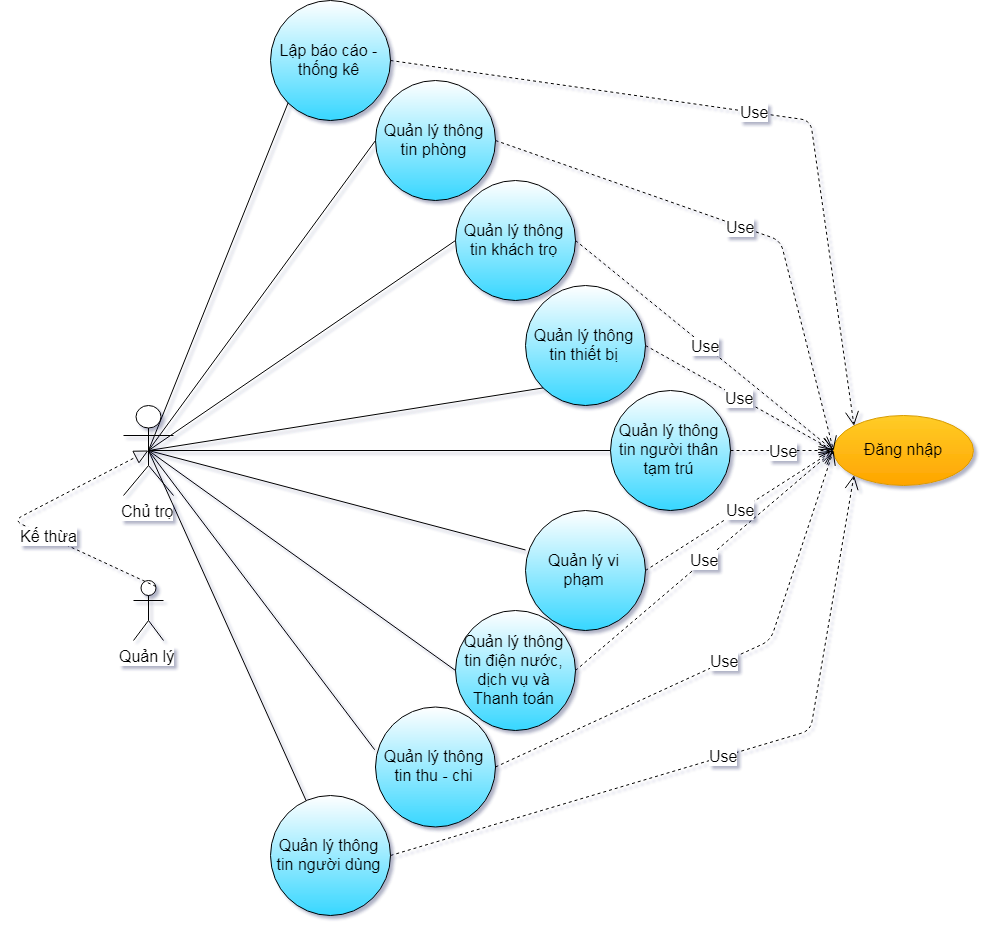

The diagram above was exported from draw.io. Its source (the exported page's mxGraphModel, read from the mxfile embedded in the PNG):
<mxGraphModel dx="1318" dy="1380" grid="1" gridSize="10" guides="1" tooltips="1" connect="1" arrows="1" fold="1" page="1" pageScale="1" pageWidth="2336" pageHeight="1654" math="0" shadow="1">
  <root>
    <mxCell id="0" />
    <mxCell id="1" parent="0" />
    <mxCell id="2" value="Chủ trọ" style="shape=umlActor;verticalLabelPosition=bottom;labelBackgroundColor=#ffffff;verticalAlign=top;html=1;fontSize=16;" vertex="1" parent="1">
      <mxGeometry x="473" y="525" width="50" height="90" as="geometry" />
    </mxCell>
    <mxCell id="3" value="Quản lý" style="shape=umlActor;verticalLabelPosition=bottom;labelBackgroundColor=#ffffff;verticalAlign=top;html=1;fontSize=16;" vertex="1" parent="1">
      <mxGeometry x="483" y="700" width="30" height="60" as="geometry" />
    </mxCell>
    <mxCell id="4" value="Đăng nhập" style="ellipse;whiteSpace=wrap;html=1;fillColor=#ffcd28;strokeColor=#d79b00;gradientColor=#ffa500;fontSize=16;" vertex="1" parent="1">
      <mxGeometry x="1183" y="535" width="140" height="70" as="geometry" />
    </mxCell>
    <mxCell id="5" value="Quản lý thông tin phòng" style="ellipse;whiteSpace=wrap;html=1;gradientColor=#38D7FF;fontSize=16;" vertex="1" parent="1">
      <mxGeometry x="725" y="200" width="120" height="120" as="geometry" />
    </mxCell>
    <mxCell id="6" value="Quản lý thông tin khách trọ" style="ellipse;whiteSpace=wrap;html=1;gradientColor=#38D7FF;fontSize=16;" vertex="1" parent="1">
      <mxGeometry x="805" y="300" width="120" height="120" as="geometry" />
    </mxCell>
    <mxCell id="7" value="Quản lý thông tin thiết bị" style="ellipse;whiteSpace=wrap;html=1;gradientColor=#38D7FF;fontSize=16;" vertex="1" parent="1">
      <mxGeometry x="875" y="405" width="120" height="120" as="geometry" />
    </mxCell>
    <mxCell id="8" value="Quản lý thông tin người thân tạm trú" style="ellipse;whiteSpace=wrap;html=1;gradientColor=#38D7FF;fontSize=16;" vertex="1" parent="1">
      <mxGeometry x="960" y="510" width="120" height="120" as="geometry" />
    </mxCell>
    <mxCell id="9" value="Quản lý vi phạm" style="ellipse;whiteSpace=wrap;html=1;gradientColor=#38D7FF;fontSize=16;" vertex="1" parent="1">
      <mxGeometry x="875" y="630" width="120" height="120" as="geometry" />
    </mxCell>
    <mxCell id="10" value="Quản lý thông tin điện nước, dịch vụ và Thanh toán" style="ellipse;whiteSpace=wrap;html=1;gradientColor=#38D7FF;fontSize=16;" vertex="1" parent="1">
      <mxGeometry x="805" y="730" width="120" height="120" as="geometry" />
    </mxCell>
    <mxCell id="11" value="Lập báo cáo - thống kê" style="ellipse;whiteSpace=wrap;html=1;gradientColor=#38D7FF;fontSize=16;" vertex="1" parent="1">
      <mxGeometry x="620" y="120" width="120" height="120" as="geometry" />
    </mxCell>
    <mxCell id="12" value="Quản lý thông tin người dùng" style="ellipse;whiteSpace=wrap;html=1;gradientColor=#38D7FF;fontSize=16;" vertex="1" parent="1">
      <mxGeometry x="620" y="915" width="120" height="120" as="geometry" />
    </mxCell>
    <mxCell id="13" value="Quản lý thông tin thu - chi" style="ellipse;whiteSpace=wrap;html=1;gradientColor=#38D7FF;fontSize=16;" vertex="1" parent="1">
      <mxGeometry x="725" y="826.5" width="120" height="120" as="geometry" />
    </mxCell>
    <mxCell id="14" value="" style="endArrow=none;html=1;exitX=0.5;exitY=0.5;exitDx=0;exitDy=0;exitPerimeter=0;entryX=0;entryY=1;entryDx=0;entryDy=0;fontSize=16;" edge="1" source="2" target="11" parent="1">
      <mxGeometry width="50" height="50" relative="1" as="geometry">
        <mxPoint x="640" y="590" as="sourcePoint" />
        <mxPoint x="690" y="540" as="targetPoint" />
      </mxGeometry>
    </mxCell>
    <mxCell id="15" value="" style="endArrow=none;html=1;entryX=0;entryY=0.5;entryDx=0;entryDy=0;exitX=0.5;exitY=0.5;exitDx=0;exitDy=0;exitPerimeter=0;fontSize=16;" edge="1" source="2" target="5" parent="1">
      <mxGeometry width="50" height="50" relative="1" as="geometry">
        <mxPoint x="690" y="600" as="sourcePoint" />
        <mxPoint x="740" y="550" as="targetPoint" />
      </mxGeometry>
    </mxCell>
    <mxCell id="16" value="" style="endArrow=none;html=1;entryX=0;entryY=0.5;entryDx=0;entryDy=0;exitX=0.5;exitY=0.5;exitDx=0;exitDy=0;exitPerimeter=0;fontSize=16;" edge="1" source="2" target="6" parent="1">
      <mxGeometry width="50" height="50" relative="1" as="geometry">
        <mxPoint x="670" y="710" as="sourcePoint" />
        <mxPoint x="720" y="660" as="targetPoint" />
      </mxGeometry>
    </mxCell>
    <mxCell id="17" value="" style="endArrow=none;html=1;entryX=0;entryY=1;entryDx=0;entryDy=0;exitX=0.5;exitY=0.5;exitDx=0;exitDy=0;exitPerimeter=0;fontSize=16;" edge="1" source="2" target="7" parent="1">
      <mxGeometry width="50" height="50" relative="1" as="geometry">
        <mxPoint x="740" y="740" as="sourcePoint" />
        <mxPoint x="790" y="690" as="targetPoint" />
      </mxGeometry>
    </mxCell>
    <mxCell id="18" value="" style="endArrow=none;html=1;entryX=0;entryY=0.5;entryDx=0;entryDy=0;exitX=0.5;exitY=0.5;exitDx=0;exitDy=0;exitPerimeter=0;fontSize=16;" edge="1" source="2" target="8" parent="1">
      <mxGeometry width="50" height="50" relative="1" as="geometry">
        <mxPoint x="760" y="750" as="sourcePoint" />
        <mxPoint x="810" y="700" as="targetPoint" />
      </mxGeometry>
    </mxCell>
    <mxCell id="19" value="" style="endArrow=none;html=1;entryX=0;entryY=0.329;entryDx=0;entryDy=0;entryPerimeter=0;exitX=0.5;exitY=0.5;exitDx=0;exitDy=0;exitPerimeter=0;fontSize=16;" edge="1" source="2" target="9" parent="1">
      <mxGeometry width="50" height="50" relative="1" as="geometry">
        <mxPoint x="770" y="790" as="sourcePoint" />
        <mxPoint x="820" y="740" as="targetPoint" />
      </mxGeometry>
    </mxCell>
    <mxCell id="20" value="" style="endArrow=none;html=1;entryX=0;entryY=0.5;entryDx=0;entryDy=0;exitX=0.5;exitY=0.5;exitDx=0;exitDy=0;exitPerimeter=0;fontSize=16;" edge="1" source="2" target="10" parent="1">
      <mxGeometry width="50" height="50" relative="1" as="geometry">
        <mxPoint x="780" y="900" as="sourcePoint" />
        <mxPoint x="830" y="850" as="targetPoint" />
      </mxGeometry>
    </mxCell>
    <mxCell id="21" value="" style="endArrow=none;html=1;entryX=-0.007;entryY=0.356;entryDx=0;entryDy=0;entryPerimeter=0;exitX=0.5;exitY=0.5;exitDx=0;exitDy=0;exitPerimeter=0;fontSize=16;" edge="1" source="2" target="13" parent="1">
      <mxGeometry width="50" height="50" relative="1" as="geometry">
        <mxPoint x="770" y="1030" as="sourcePoint" />
        <mxPoint x="820" y="980" as="targetPoint" />
      </mxGeometry>
    </mxCell>
    <mxCell id="22" value="" style="endArrow=none;html=1;entryX=0.5;entryY=0.5;entryDx=0;entryDy=0;entryPerimeter=0;fontSize=16;" edge="1" source="12" target="2" parent="1">
      <mxGeometry width="50" height="50" relative="1" as="geometry">
        <mxPoint x="650" y="1100" as="sourcePoint" />
        <mxPoint x="520" y="630" as="targetPoint" />
      </mxGeometry>
    </mxCell>
    <mxCell id="23" value="Use" style="endArrow=open;endSize=12;dashed=1;html=1;fontSize=16;entryX=0;entryY=0.5;entryDx=0;entryDy=0;exitX=1;exitY=0.5;exitDx=0;exitDy=0;" edge="1" source="8" target="4" parent="1">
      <mxGeometry width="160" relative="1" as="geometry">
        <mxPoint x="1090" y="534" as="sourcePoint" />
        <mxPoint x="1250" y="534" as="targetPoint" />
      </mxGeometry>
    </mxCell>
    <mxCell id="24" value="Use" style="endArrow=open;endSize=12;dashed=1;html=1;fontSize=16;entryX=0;entryY=0.5;entryDx=0;entryDy=0;exitX=1;exitY=0.5;exitDx=0;exitDy=0;" edge="1" source="9" target="4" parent="1">
      <mxGeometry width="160" relative="1" as="geometry">
        <mxPoint x="1089.9999999999932" y="580" as="sourcePoint" />
        <mxPoint x="1259.999999999994" y="580" as="targetPoint" />
      </mxGeometry>
    </mxCell>
    <mxCell id="25" value="Use" style="endArrow=open;endSize=12;dashed=1;html=1;fontSize=16;entryX=0;entryY=0.5;entryDx=0;entryDy=0;exitX=1;exitY=0.5;exitDx=0;exitDy=0;" edge="1" source="7" target="4" parent="1">
      <mxGeometry width="160" relative="1" as="geometry">
        <mxPoint x="1005" y="700" as="sourcePoint" />
        <mxPoint x="1259.999999999994" y="580" as="targetPoint" />
      </mxGeometry>
    </mxCell>
    <mxCell id="26" value="Use" style="endArrow=open;endSize=12;dashed=1;html=1;fontSize=16;entryX=0;entryY=0.5;entryDx=0;entryDy=0;exitX=1;exitY=0.5;exitDx=0;exitDy=0;" edge="1" source="6" target="4" parent="1">
      <mxGeometry width="160" relative="1" as="geometry">
        <mxPoint x="1005" y="475" as="sourcePoint" />
        <mxPoint x="1259.999999999994" y="580" as="targetPoint" />
      </mxGeometry>
    </mxCell>
    <mxCell id="27" value="Use" style="endArrow=open;endSize=12;dashed=1;html=1;fontSize=16;entryX=0;entryY=0.5;entryDx=0;entryDy=0;exitX=1;exitY=0.5;exitDx=0;exitDy=0;" edge="1" source="10" target="4" parent="1">
      <mxGeometry width="160" relative="1" as="geometry">
        <mxPoint x="1005" y="700" as="sourcePoint" />
        <mxPoint x="1259.999999999994" y="580" as="targetPoint" />
      </mxGeometry>
    </mxCell>
    <mxCell id="28" value="Use" style="endArrow=open;endSize=12;dashed=1;html=1;fontSize=16;entryX=0;entryY=0.5;entryDx=0;entryDy=0;exitX=1;exitY=0.5;exitDx=0;exitDy=0;" edge="1" source="13" target="4" parent="1">
      <mxGeometry width="160" relative="1" as="geometry">
        <mxPoint x="935" y="800" as="sourcePoint" />
        <mxPoint x="1259.999999999994" y="580" as="targetPoint" />
        <Array as="points">
          <mxPoint x="1120" y="760" />
        </Array>
      </mxGeometry>
    </mxCell>
    <mxCell id="29" value="Use" style="endArrow=open;endSize=12;dashed=1;html=1;fontSize=16;exitX=1;exitY=0.5;exitDx=0;exitDy=0;entryX=0;entryY=0.5;entryDx=0;entryDy=0;" edge="1" source="5" target="4" parent="1">
      <mxGeometry width="160" relative="1" as="geometry">
        <mxPoint x="855" y="896.4999999999998" as="sourcePoint" />
        <mxPoint x="1240" y="520" as="targetPoint" />
        <Array as="points">
          <mxPoint x="1130" y="360" />
        </Array>
      </mxGeometry>
    </mxCell>
    <mxCell id="30" value="Use" style="endArrow=open;endSize=12;dashed=1;html=1;fontSize=16;exitX=1;exitY=0.5;exitDx=0;exitDy=0;entryX=0;entryY=0;entryDx=0;entryDy=0;" edge="1" source="11" target="4" parent="1">
      <mxGeometry width="160" relative="1" as="geometry">
        <mxPoint x="1009.9999999999932" y="199" as="sourcePoint" />
        <mxPoint x="1260" y="510" as="targetPoint" />
        <Array as="points">
          <mxPoint x="1160" y="240" />
        </Array>
      </mxGeometry>
    </mxCell>
    <mxCell id="31" value="Use" style="endArrow=open;endSize=12;dashed=1;html=1;fontSize=16;exitX=1;exitY=0.5;exitDx=0;exitDy=0;entryX=0;entryY=1;entryDx=0;entryDy=0;" edge="1" source="12" target="4" parent="1">
      <mxGeometry width="160" relative="1" as="geometry">
        <mxPoint x="1019.9999999999932" y="945.5" as="sourcePoint" />
        <mxPoint x="1260" y="520" as="targetPoint" />
        <Array as="points">
          <mxPoint x="1160" y="850" />
        </Array>
      </mxGeometry>
    </mxCell>
    <mxCell id="32" value="" style="endArrow=block;dashed=1;endFill=0;endSize=12;html=1;fontSize=16;entryX=0.5;entryY=0.5;entryDx=0;entryDy=0;entryPerimeter=0;exitX=0.75;exitY=0.1;exitDx=0;exitDy=0;exitPerimeter=0;" edge="1" source="3" target="2" parent="1">
      <mxGeometry width="160" relative="1" as="geometry">
        <mxPoint x="383" y="710" as="sourcePoint" />
        <mxPoint x="543" y="710" as="targetPoint" />
        <Array as="points">
          <mxPoint x="363" y="640" />
        </Array>
      </mxGeometry>
    </mxCell>
    <mxCell id="33" value="Kế thừa" style="text;html=1;resizable=0;points=[];align=center;verticalAlign=middle;labelBackgroundColor=#ffffff;fontSize=16;" vertex="1" connectable="0" parent="32">
      <mxGeometry x="-0.2224" y="-1" relative="1" as="geometry">
        <mxPoint as="offset" />
      </mxGeometry>
    </mxCell>
  </root>
</mxGraphModel>